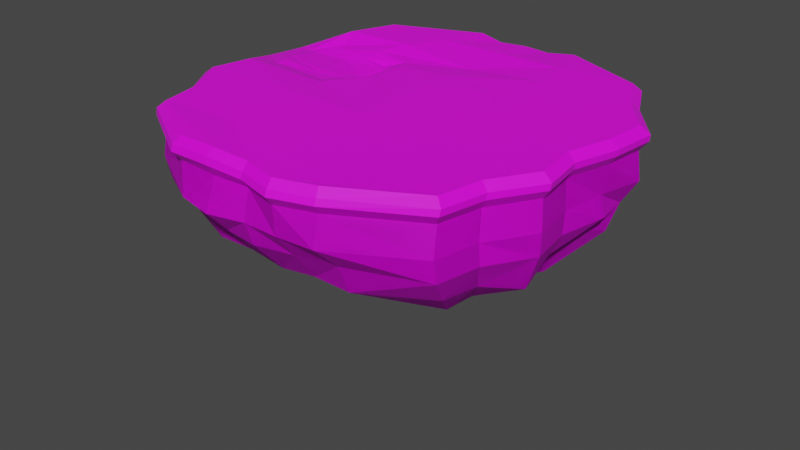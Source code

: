 # Source: FloatingIslands.blend  (saved by Blender 2.90.8; exported with 4.5.12 LTS)
import bpy
from mathutils import Matrix  # noqa: F401  (used for matrix-valued properties, if any)

bpy.ops.wm.read_factory_settings(use_empty=True)
scene = bpy.context.scene
scene.name = 'Scene'

# ---- collections
col_collection = bpy.data.collections.new('Collection'); scene.collection.children.link(col_collection)

# ---- images (referenced by path relative to the original .blend; pixels are not part of the script)
import os
ASSET_DIR = os.environ.get("B2B_ASSET_DIR", "")  # directory of the original .blend (textures are referenced by path, not embedded)
HERE = os.path.dirname(os.path.abspath(__file__))  # packed textures are extracted next to this script under _unpacked/

def load_image(name, relpath, width, height, colorspace="sRGB"):
    """Load a texture the original file referenced (path relative to the .blend, or extracted next to this script)."""
    p = next((c for c in (os.path.join(HERE, relpath), os.path.join(ASSET_DIR, relpath)) if relpath and os.path.exists(c)), "")
    if p:
        img = bpy.data.images.load(p, check_existing=True)
        img.name = name
    else:  # same state as the original file: an image datablock whose file is absent (Cycles renders it pink)
        img = bpy.data.images.new(name, width, height)
        img.source = "FILE"
        img.filepath = "//" + (relpath or name)
    img.colorspace_settings.name = colorspace
    return img
img_imphenziapalette01_256_gradient_png = load_image('ImphenziaPalette01-256-Gradient.png', 'ImphenziaPalette01-256-Gradient.png', 1024, 1024, 'sRGB')

# ---- materials (node trees are filled in below, after node groups)
mat_material_001 = bpy.data.materials.new('Material.001')
mat_material_001.use_transparent_shadow = False

# ---- material node trees
mat_material_001.use_nodes = True; mat_material_001.node_tree.nodes.clear()
_N = mat_material_001.node_tree.nodes; _L = mat_material_001.node_tree.links
n0 = _N.new('ShaderNodeBsdfPrincipled'); n0.name = 'Principled BSDF'; n0.location = (10, 300)
n0.distribution = 'GGX'
n0.subsurface_method = 'BURLEY'
n0.inputs[3].default_value = 1.45
n0.inputs[27].default_value = (0.0, 0.0, 0.0, 1.0)
n0.inputs[28].default_value = 1.0
n1 = _N.new('ShaderNodeOutputMaterial'); n1.name = 'Material Output'; n1.location = (300, 300)
n2 = _N.new('ShaderNodeTexImage'); n2.name = 'Image Texture'; n2.location = (-503, 160)
n2.image = img_imphenziapalette01_256_gradient_png
_L.new(n0.outputs[0], n1.inputs[0])
_L.new(n2.outputs[0], n0.inputs[0])
n1.is_active_output = True

# ---- world
world_world = bpy.data.worlds.new('World'); scene.world = world_world
world_world.use_nodes = True; world_world.node_tree.nodes.clear()
_N = world_world.node_tree.nodes; _L = world_world.node_tree.links
n0 = _N.new('ShaderNodeOutputWorld'); n0.name = 'World Output'; n0.location = (300, 300)
n1 = _N.new('ShaderNodeBackground'); n1.name = 'Background'; n1.location = (10, 300)
n1.inputs[0].default_value = (0.05088, 0.05088, 0.05088, 1.0)
_L.new(n1.outputs[0], n0.inputs[0])
n0.is_active_output = True
world_world.color = (0.05088, 0.05088, 0.05088)
world_world.use_sun_shadow = False
world_world.sun_shadow_jitter_overblur = 0.0

# ---- meshes
me_cube_001 = bpy.data.meshes.new('Cube.001')
me_cube_001.from_pydata([(1.815, -3.719, -0.3607), (1.815, -4.107, 0.7353), (1.245, 3.915, -0.3416), (1.402, 3.862, 0.6813), (3.406, -3.197, -0.3416), (3.586, -2.308, -0.3416), (4.135, -1.419, -0.3416), (4.002, -0.5299, -0.3416), (4.258, 0.3864, -0.2892), (4.114, 1.199, -0.3416), (3.656, 2.137, -0.3416), (3.218, 3.026, -0.3416), (3.218, 3.026, 0.7162), (3.656, 2.137, 0.7162), (4.349, 1.248, 0.7162), (4.255, 0.359, 0.7162), (4.002, -0.5299, 0.7162), (4.135, -1.419, 0.7162), (3.586, -2.308, 0.7162), (3.406, -3.197, 0.7162), (2.738, -2.025, -1.597), (1.797, -2.765, -1.375), (1.536, 2.317, -1.511), (2.625, 1.783, -1.511), (2.847, -1.449, -1.548), (1.352, 3.87, 0.12), (1.78, -4.221, 0.128), (3.23, 3.132, 0.1301), (3.683, 2.212, 0.1301), (4.4, 1.293, 0.1301), (4.166, 0.3742, 0.1301), (4.04, -0.545, 0.1301), (4.179, -1.464, 0.1301), (3.611, -2.383, 0.1301), (3.424, -3.302, 0.1301), (2.981, 2.642, -1.096), (1.469, 3.005, -0.9521), (1.817, -3.45, -0.9682), (3.155, -2.702, -0.9521), (3.307, -1.962, -0.9614), (3.769, -1.206, -1.174), (3.658, -0.4397, -0.9164), (3.883, 0.4375, -0.669), (3.951, 1.06, -0.9086), (3.366, 1.785, -0.9521), (3.176, -0.8837, -1.511), (3.096, -0.3503, -1.511), (3.248, 0.1853, -1.628), (3.305, 0.7205, -1.503), (2.889, 1.25, -1.511), (0.8221, 3.777, 0.6225), (1.024, -3.906, -0.3509), (0.8221, 3.915, -0.3416), (1.024, -4.335, 0.7255), (1.01, -2.52, -1.497), (1.708, 3.026, 0.7162), (1.922, 2.137, 0.7162), (2.26, 1.248, 0.7162), (2.214, 0.359, 0.7162), (2.09, -0.5299, 0.7162), (2.155, -1.419, 0.7162), (1.887, -2.308, 0.7162), (1.799, -3.197, 0.7162), (0.8874, 2.317, -1.511), (1.006, -4.271, 0.1291), (0.7979, 4.003, 0.101), (1.026, -3.453, -0.9502), (0.8548, 3.147, -0.9521), (1.419, 1.783, -1.511), (1.547, 1.25, -1.511), (1.75, 0.7165, -1.531), (1.722, 0.1831, -1.511), (1.648, -0.3503, -1.511), (1.687, -0.8837, -1.511), (1.527, -1.417, -1.377), (1.478, -2.043, -1.462), (-1.275, -3.719, -0.3607), (-1.351, -4.118, 0.7353), (-0.7045, 3.915, -0.3416), (-0.8618, 3.831, 0.6917), (-2.866, -3.197, -0.3416), (-3.046, -2.308, -0.3416), (-3.595, -1.419, -0.3416), (-3.461, -0.5299, -0.3416), (-3.703, 0.3818, -0.2785), (-3.573, 1.199, -0.3414), (-3.116, 2.137, -0.3416), (-2.678, 3.026, -0.3416), (-2.678, 3.026, 0.7162), (-3.115, 2.142, 0.7085), (-3.664, 1.308, 0.5909), (-3.769, 0.4296, 0.6205), (-3.459, -0.5245, 0.7105), (-3.595, -1.419, 0.7162), (-3.046, -2.308, 0.7162), (-2.866, -3.197, 0.7162), (-2.198, -2.025, -1.597), (-1.257, -2.765, -1.375), (-0.9957, 2.317, -1.511), (-2.085, 1.783, -1.511), (-2.306, -1.449, -1.548), (-0.8121, 3.855, 0.1391), (-1.248, -4.253, 0.128), (-2.69, 3.132, 0.1301), (-3.143, 2.212, 0.1301), (-3.626, 1.297, 0.1931), (-3.548, 0.3763, 0.2319), (-3.5, -0.545, 0.1301), (-3.639, -1.464, 0.1301), (-3.071, -2.383, 0.1301), (-2.884, -3.302, 0.1301), (-2.441, 2.642, -1.096), (-0.9288, 3.005, -0.9521), (-1.277, -3.45, -0.9682), (-2.615, -2.702, -0.9521), (-2.767, -1.962, -0.9614), (-3.229, -1.206, -1.174), (-3.118, -0.4397, -0.9164), (-3.343, 0.4375, -0.669), (-3.411, 1.06, -0.9086), (-2.826, 1.785, -0.9521), (-2.636, -0.8837, -1.511), (-2.556, -0.3503, -1.511), (-2.708, 0.1853, -1.628), (-2.765, 0.7205, -1.503), (-2.349, 1.25, -1.511), (-0.282, 3.675, 0.6465), (-0.4836, -3.988, -0.3509), (-0.282, 3.915, -0.3416), (-0.4873, -4.157, 0.7258), (-0.4699, -2.52, -1.497), (-1.168, 3.026, 0.7162), (-1.551, 2.185, 0.7684), (-2.298, 1.242, 0.5498), (-2.153, 0.3612, 0.5771), (-1.597, -0.5366, 0.6825), (-1.615, -1.419, 0.7162), (-1.347, -2.308, 0.7162), (-1.259, -3.197, 0.7162), (-0.3473, 2.317, -1.511), (-0.4662, -4.43, 0.1291), (-0.2577, 3.932, 0.1323), (-0.4831, -3.453, -0.9502), (-0.3147, 3.147, -0.9521), (-0.8787, 1.783, -1.511), (-1.007, 1.25, -1.511), (-1.21, 0.7165, -1.531), (-1.182, 0.1831, -1.511), (-1.108, -0.3503, -1.511), (-1.147, -0.8837, -1.511), (-0.9866, -1.417, -1.377), (-0.938, -2.043, -1.462), (-1.275, -3.719, -0.3607), (-1.351, -4.118, 0.7353), (-0.7045, 3.915, -0.3416), (-0.8618, 3.831, 0.6917), (-2.866, -3.197, -0.3416), (-3.046, -2.308, -0.3416), (-3.595, -1.419, -0.3416), (-3.461, -0.5299, -0.3416), (-3.703, 0.3818, -0.2785), (-3.573, 1.199, -0.3414), (-3.116, 2.137, -0.3416), (-2.678, 3.026, -0.3416), (-2.678, 3.026, 0.7162), (-3.115, 2.142, 0.7085), (-3.664, 1.308, 0.5909), (-3.769, 0.4296, 0.6205), (-3.459, -0.5245, 0.7105), (-3.595, -1.419, 0.7162), (-3.046, -2.308, 0.7162), (-2.866, -3.197, 0.7162), (-2.198, -2.025, -1.597), (-1.257, -2.765, -1.375), (-0.9957, 2.317, -1.511), (-2.085, 1.783, -1.511), (-2.306, -1.449, -1.548), (-0.8121, 3.855, 0.1391), (-1.248, -4.253, 0.128), (-2.69, 3.132, 0.1301), (-3.143, 2.212, 0.1301), (-3.626, 1.297, 0.1931), (-3.548, 0.3763, 0.2319), (-3.5, -0.545, 0.1301), (-3.639, -1.464, 0.1301), (-3.071, -2.383, 0.1301), (-2.884, -3.302, 0.1301), (-2.441, 2.642, -1.096), (-0.9288, 3.005, -0.9521), (-1.277, -3.45, -0.9682), (-2.615, -2.702, -0.9521), (-2.767, -1.962, -0.9614), (-3.229, -1.206, -1.174), (-3.118, -0.4397, -0.9164), (-3.343, 0.4375, -0.669), (-3.411, 1.06, -0.9086), (-2.826, 1.785, -0.9521), (-2.636, -0.8837, -1.511), (-2.556, -0.3503, -1.511), (-2.708, 0.1853, -1.628), (-2.765, 0.7205, -1.503), (-2.349, 1.25, -1.511), (1.052, -4.494, 0.9185), (-0.4836, -3.988, -0.3509), (-0.282, 3.915, -0.3416), (-0.4873, -4.157, 0.7258), (-0.4699, -2.52, -1.497), (-0.5196, -4.311, 0.9537), (-1.424, -4.274, 0.9286), (-2.985, -3.312, 0.9088), (-0.303, 3.82, 0.8364), (0.8431, 3.926, 0.8116), (-0.3473, 2.317, -1.511), (-0.2577, 3.932, 0.1323), (-0.4831, -3.453, -0.9502), (-0.3147, 3.147, -0.9521), (-0.8787, 1.783, -1.511), (-1.007, 1.25, -1.511), (-1.21, 0.7165, -1.531), (-1.182, 0.1831, -1.511), (-1.108, -0.3503, -1.511), (-1.147, -0.8837, -1.511), (-0.9866, -1.417, -1.377), (-0.938, -2.043, -1.462), (1.815, -3.719, -0.3607), (1.815, -4.107, 0.7353), (1.245, 3.915, -0.3416), (1.402, 3.862, 0.6813), (0.2701, 3.915, -0.3416), (0.2701, 3.77, 0.6522), (0.2701, -4.093, -0.3416), (0.2701, -4.118, 0.7162), (3.406, -3.197, -0.3416), (3.586, -2.308, -0.3416), (4.135, -1.419, -0.3416), (4.002, -0.5299, -0.3416), (4.258, 0.3864, -0.2892), (4.114, 1.199, -0.3416), (3.656, 2.137, -0.3416), (3.218, 3.026, -0.3416), (3.218, 3.026, 0.7162), (3.656, 2.137, 0.7162), (4.349, 1.248, 0.7162), (4.255, 0.359, 0.7162), (4.002, -0.5299, 0.7162), (4.135, -1.419, 0.7162), (3.586, -2.308, 0.7162), (3.406, -3.197, 0.7162), (0.2701, 3.026, 0.715), (0.1667, 2.115, 0.6481), (0.2279, 1.233, 0.7155), (0.2447, 0.3867, 0.7283), (0.2448, -0.5004, 0.7077), (0.2701, -1.419, 0.7162), (0.2701, -2.308, 0.7162), (0.2701, -3.197, 0.7162), (2.738, -2.025, -1.597), (0.2701, -1.95, -1.511), (0.2701, 2.317, -1.511), (1.797, -2.765, -1.375), (1.536, 2.317, -1.511), (2.625, 1.783, -1.511), (2.847, -1.449, -1.548), (0.2701, -2.484, -1.511), (1.352, 3.87, 0.12), (1.78, -4.221, 0.128), (0.2701, -4.257, 0.1301), (0.2701, 4.001, 0.1326), (3.23, 3.132, 0.1301), (3.683, 2.212, 0.1301), (4.4, 1.293, 0.1301), (4.166, 0.3742, 0.1301), (4.04, -0.545, 0.1301), (4.179, -1.464, 0.1301), (3.611, -2.383, 0.1301), (3.424, -3.302, 0.1301), (2.981, 2.642, -1.096), (1.469, 3.005, -0.9521), (0.2788, -3.472, -1.042), (1.817, -3.45, -0.9682), (0.2701, 3.281, -0.9521), (3.155, -2.702, -0.9521), (3.307, -1.962, -0.9614), (3.769, -1.206, -1.174), (3.658, -0.4397, -0.9164), (3.883, 0.4375, -0.669), (3.951, 1.06, -0.9086), (3.366, 1.785, -0.9521), (3.176, -0.8837, -1.511), (3.096, -0.3503, -1.511), (3.248, 0.1853, -1.628), (3.305, 0.7205, -1.503), (2.889, 1.25, -1.511), (0.2701, 1.783, -1.738), (0.2701, 1.25, -1.511), (0.2701, 0.7165, -1.511), (0.2701, 0.1831, -1.511), (0.2701, -0.3503, -1.378), (0.2701, -0.8837, -1.511), (0.2701, -1.417, -1.511), (0.2701, -4.269, 0.9088), (1.024, -3.906, -0.3509), (0.8221, 3.915, -0.3416), (0.2701, 3.92, 0.8424), (1.01, -2.52, -1.497), (1.052, -4.494, 0.9185), (0.2701, -4.269, 0.9088), (0.2701, 3.92, 0.8424), (0.8874, 2.317, -1.511), (1.006, -4.271, 0.1291), (0.7979, 4.003, 0.101), (1.026, -3.453, -0.9502), (0.8548, 3.147, -0.9521), (1.419, 1.783, -1.511), (1.547, 1.25, -1.511), (1.75, 0.7165, -1.531), (1.722, 0.1831, -1.511), (1.648, -0.3503, -1.511), (1.687, -0.8837, -1.511), (1.527, -1.417, -1.377), (1.478, -2.043, -1.462), (0.8451, 3.891, 0.9389), (0.8431, 3.926, 0.8116), (-0.303, 3.82, 0.8364), (-2.985, -3.312, 0.9088), (-0.5196, -4.311, 0.9537), (-0.9049, 3.983, 0.8834), (-2.79, 3.146, 0.9088), (-3.245, 2.225, 0.9073), (-3.873, 1.381, 0.6479), (-3.95, 0.4792, 0.6608), (-3.602, -0.5408, 0.9051), (-3.742, -1.467, 0.9088), (-3.172, -2.39, 0.9088), (-0.3049, 3.786, 0.9635), (0.2701, 3.885, 0.9695), (-1.425, -4.233, 1.055), (0.2701, -4.23, 1.035), (-0.522, -4.271, 1.094), (-0.9088, 3.947, 1.01), (-3.951, 1.381, 0.7163), (-4.019, 0.4888, 0.7262), (-3.616, -0.5344, 1.03), (1.445, 4.015, 0.8726), (3.525, -3.312, 0.9088), (1.874, -4.258, 0.9286), (3.33, 3.146, 0.9088), (3.785, 2.224, 0.9088), (4.504, 1.301, 0.9088), (4.407, 0.3784, 0.9088), (4.143, -0.5443, 0.9088), (4.282, -1.467, 0.9088), (3.712, -2.39, 0.9088), (-3.756, -1.453, 1.035), (-2.996, -3.282, 1.035), (-3.184, -2.367, 1.035), (-2.8, 3.119, 1.035), (-3.257, 2.206, 1.031), (-0.9049, 3.983, 0.8834), (-2.79, 3.146, 0.9088), (-3.245, 2.225, 0.9073), (-4.015, 1.385, 0.6458), (-3.95, 0.4792, 0.6608), (-3.602, -0.5408, 0.9051), (-3.742, -1.467, 0.9088), (-3.172, -2.39, 0.9088), (1.445, 4.015, 0.8726), (3.525, -3.312, 0.9088), (1.874, -4.258, 0.9286), (3.33, 3.146, 0.9088), (3.785, 2.224, 0.9088), (4.504, 1.301, 0.9088), (4.407, 0.3784, 0.9088), (4.143, -0.5443, 0.9088), (4.282, -1.467, 0.9088), (3.712, -2.39, 0.9088), (1.055, -4.453, 1.045), (1.449, 3.979, 0.9994), (3.536, -3.282, 1.035), (1.879, -4.219, 1.055), (3.34, 3.119, 1.035), (3.797, 2.204, 1.035), (4.518, 1.29, 1.035), (4.421, 0.3757, 1.035), (4.157, -0.5387, 1.035), (4.296, -1.453, 1.035), (3.724, -2.367, 1.035), (-1.944, 1.666, 1.067), (0.2615, 2.889, 1.17), (-1.11, 2.893, 1.175), (-1.334, -4.088, 1.195), (-0.4821, -4.13, 1.223), (-1.192, -3.056, 1.176), (-2.849, -3.175, 1.177), (-1.276, -2.206, 1.176), (-3.028, -2.291, 1.177), (-1.532, -1.357, 1.176), (-3.574, -1.407, 1.177), (-1.913, -0.0991, 0.955), (-3.322, 0.5167, 0.9662), (-3.554, 0.5022, 0.9337), (-3.483, 1.198, 0.8656), (-1.122, 1.032, 1.055), (-1.122, 0.7483, 1.045), (0.2701, 3.754, 1.113), (0.2701, -3.056, 1.176), (0.2701, -4.092, 1.177), (1.02, -4.307, 1.186), (0.2701, -1.357, 1.176), (0.2701, -2.206, 1.176), (0.8192, 3.761, 1.083), (-0.279, 3.659, 1.107), (-0.8557, 3.815, 1.152), (-2.662, 3.014, 1.177), (1.644, 2.891, 1.176), (1.396, 3.845, 1.142), (3.389, -3.175, 1.177), (1.807, -4.081, 1.195), (3.202, 3.014, 1.177), (3.638, 2.13, 1.177), (4.327, 1.245, 1.177), (4.234, 0.3614, 1.177), (3.981, -0.5227, 1.177), (4.115, -1.407, 1.177), (3.568, -2.291, 1.177), (1.849, 2.042, 1.176), (2.171, 1.192, 1.176), (2.128, 0.3425, 1.176), (2.009, -0.507, 1.176), (2.072, -1.357, 1.176), (1.816, -2.206, 1.176), (1.732, -3.056, 1.176), (0.06022, 1.998, 1.042), (-1.585, 2.123, 1.174), (-1.518, -0.5238, 1.104), (-3.44, -0.5125, 1.157), (0.2086, 1.176, 1.148), (0.2255, 0.3811, 1.162), (0.2395, -0.4718, 1.164), (-3.104, 2.137, 1.148), (-3.836, 1.356, 0.8382), (-3.922, 0.49, 0.8683), (-1.117, 1.5, 1.041), (-2.081, 1.402, 0.968), (-3.226, -0.05325, 0.9985), (-1.046, 0.2808, 1.119), (-2.957, 1.714, 0.9715), (-2.276, 0.3353, 0.9471), (-1.324, 1.054, 0.9037), (-1.38, 0.7586, 0.8597), (-1.501, 1.309, 0.9152), (-1.533, 0.5033, 0.8771), (-2.928, 1.471, 0.9367), (-3.286, 1.104, 0.9117), (-2.136, 0.1613, 0.9327), (-3.139, 0.183, 1.013), (-2.928, 1.471, 0.9367), (-2.447, 1.197, 0.8781), (-4.078, 0.4933, 0.6536), (-4.004, 0.4852, 0.5887), (-3.936, 1.385, 0.5786), (-4.05, 1.383, 0.6338), (-3.947, 1.389, 0.6167), (-3.973, 0.4852, 0.6001), (-4.067, 0.4902, 0.6158), (-4.095, 1.387, 0.4201), (-3.991, 1.394, 0.426), (-3.992, 0.4921, 0.4038), (-4.092, 0.4939, 0.3992), (-3.879, 1.493, -4.216), (-3.785, 1.512, -4.21), (-3.785, 0.6088, -4.232), (-3.876, 0.5998, -4.237), (-1.447, 1.165, 0.9044), (-1.521, 0.6301, 0.8563), (-1.447, 1.165, 0.9044), (-1.521, 0.6301, 0.8563), (-0.9175, 1.14, 1.102), (-0.9571, 0.5635, 1.086), (-1.441, 1.172, 0.9352)], [], [(65, 50, 3, 25), (34, 19, 1, 26), (9, 8, 42, 43), (64, 53, 231, 266), (62, 255, 231, 53), (50, 229, 248, 55), (55, 248, 249, 56), (56, 249, 250, 57), (57, 250, 251, 58), (58, 251, 252, 59), (59, 252, 253, 60), (60, 253, 254, 61), (61, 254, 255, 62), (2, 11, 35, 36), (8, 7, 41, 42), (7, 6, 40, 41), (6, 5, 39, 40), (52, 2, 36, 67), (5, 4, 38, 39), (51, 230, 278, 66), (4, 0, 37, 38), (25, 3, 12, 27), (27, 12, 13, 28), (28, 13, 14, 29), (29, 14, 15, 30), (30, 15, 16, 31), (31, 16, 17, 32), (32, 17, 18, 33), (33, 18, 19, 34), (5, 33, 34, 4), (6, 32, 33, 5), (7, 31, 32, 6), (8, 30, 31, 7), (9, 29, 30, 8), (10, 28, 29, 9), (11, 27, 28, 10), (2, 25, 27, 11), (51, 64, 266, 230), (4, 34, 26, 0), (52, 65, 25, 2), (66, 278, 263, 54), (42, 41, 46, 47), (36, 35, 23, 22), (41, 40, 45, 46), (40, 39, 24, 45), (39, 38, 20, 24), (38, 37, 21, 20), (35, 44, 49, 23), (44, 43, 48, 49), (10, 9, 43, 44), (11, 10, 44, 35), (75, 20, 21, 54), (63, 22, 23, 68), (68, 23, 49, 69), (69, 49, 48, 70), (70, 48, 47, 71), (71, 47, 46, 72), (72, 46, 45, 73), (73, 45, 24, 74), (74, 24, 20, 75), (43, 42, 47, 48), (67, 36, 22, 63), (280, 67, 63, 258), (299, 74, 75, 257), (298, 73, 74, 299), (297, 72, 73, 298), (296, 71, 72, 297), (295, 70, 71, 296), (294, 69, 70, 295), (293, 68, 69, 294), (258, 63, 68, 293), (257, 75, 54, 263), (37, 66, 54, 21), (228, 267, 65, 52), (0, 26, 64, 51), (0, 51, 66, 37), (228, 52, 67, 280), (18, 61, 62, 19), (17, 60, 61, 18), (16, 59, 60, 17), (15, 58, 59, 16), (14, 57, 58, 15), (13, 56, 57, 14), (12, 55, 56, 13), (3, 50, 55, 12), (19, 62, 53, 1), (26, 1, 53, 64), (267, 229, 50, 65), (141, 101, 79, 126), (110, 102, 77, 95), (85, 119, 118, 84), (140, 266, 231, 129), (138, 129, 231, 255), (126, 131, 248, 229), (131, 132, 249, 248), (132, 133, 250, 249), (133, 134, 251, 250), (134, 135, 252, 251), (135, 136, 253, 252), (136, 137, 254, 253), (137, 138, 255, 254), (78, 112, 111, 87), (84, 118, 117, 83), (83, 117, 116, 82), (82, 116, 115, 81), (128, 143, 112, 78), (81, 115, 114, 80), (127, 142, 278, 230), (80, 114, 113, 76), (101, 103, 88, 79), (103, 104, 89, 88), (104, 105, 90, 89), (105, 106, 91, 90), (106, 107, 92, 91), (107, 108, 93, 92), (108, 109, 94, 93), (109, 110, 95, 94), (81, 80, 110, 109), (82, 81, 109, 108), (83, 82, 108, 107), (84, 83, 107, 106), (85, 84, 106, 105), (86, 85, 105, 104), (87, 86, 104, 103), (78, 87, 103, 101), (127, 230, 266, 140), (80, 76, 102, 110), (128, 78, 101, 141), (142, 130, 263, 278), (118, 123, 122, 117), (112, 98, 99, 111), (117, 122, 121, 116), (116, 121, 100, 115), (115, 100, 96, 114), (114, 96, 97, 113), (111, 99, 125, 120), (120, 125, 124, 119), (86, 120, 119, 85), (87, 111, 120, 86), (151, 130, 97, 96), (139, 144, 99, 98), (144, 145, 125, 99), (145, 146, 124, 125), (146, 147, 123, 124), (147, 148, 122, 123), (148, 149, 121, 122), (149, 150, 100, 121), (150, 151, 96, 100), (119, 124, 123, 118), (143, 139, 98, 112), (280, 258, 139, 143), (299, 257, 151, 150), (298, 299, 150, 149), (297, 298, 149, 148), (296, 297, 148, 147), (295, 296, 147, 146), (294, 295, 146, 145), (293, 294, 145, 144), (258, 293, 144, 139), (257, 263, 130, 151), (113, 97, 130, 142), (228, 128, 141, 267), (76, 127, 140, 102), (76, 113, 142, 127), (228, 280, 143, 128), (94, 95, 138, 137), (93, 94, 137, 136), (92, 93, 136, 135), (91, 92, 135, 134), (90, 91, 134, 133), (89, 90, 133, 132), (88, 89, 132, 131), (79, 88, 131, 126), (95, 77, 129, 138), (102, 140, 129, 77), (267, 141, 126, 229), (213, 177, 155, 126), (186, 178, 153, 171), (161, 195, 194, 160), (140, 266, 231, 205), (154, 188, 187, 163), (160, 194, 193, 159), (159, 193, 192, 158), (158, 192, 191, 157), (204, 215, 188, 154), (157, 191, 190, 156), (203, 214, 278, 230), (156, 190, 189, 152), (177, 179, 164, 155), (179, 180, 165, 164), (180, 181, 166, 165), (181, 182, 167, 166), (182, 183, 168, 167), (183, 184, 169, 168), (184, 185, 170, 169), (185, 186, 171, 170), (157, 156, 186, 185), (158, 157, 185, 184), (159, 158, 184, 183), (160, 159, 183, 182), (161, 160, 182, 181), (162, 161, 181, 180), (163, 162, 180, 179), (154, 163, 179, 177), (203, 230, 266, 140), (156, 152, 178, 186), (204, 154, 177, 213), (214, 206, 263, 278), (194, 199, 198, 193), (188, 174, 175, 187), (193, 198, 197, 192), (192, 197, 176, 191), (191, 176, 172, 190), (190, 172, 173, 189), (187, 175, 201, 196), (196, 201, 200, 195), (162, 196, 195, 161), (163, 187, 196, 162), (223, 206, 173, 172), (212, 216, 175, 174), (216, 217, 201, 175), (217, 218, 200, 201), (218, 219, 199, 200), (219, 220, 198, 199), (220, 221, 197, 198), (221, 222, 176, 197), (222, 223, 172, 176), (195, 200, 199, 194), (215, 212, 174, 188), (280, 258, 212, 215), (299, 257, 223, 222), (298, 299, 222, 221), (297, 298, 221, 220), (296, 297, 220, 219), (295, 296, 219, 218), (294, 295, 218, 217), (293, 294, 217, 216), (258, 293, 216, 212), (257, 263, 206, 223), (189, 173, 206, 214), (228, 204, 213, 267), (152, 203, 140, 178), (152, 189, 214, 203), (228, 280, 215, 204), (155, 164, 327, 326), (247, 246, 352, 344), (170, 171, 324, 333), (246, 245, 351, 352), (169, 170, 333, 332), (53, 225, 345, 202), (245, 244, 350, 351), (168, 169, 332, 331), (178, 140, 205, 153), (267, 213, 126, 229), (310, 50, 227, 264), (275, 247, 225, 265), (237, 236, 285, 286), (309, 53, 231, 266), (229, 126, 323, 303), (205, 231, 300, 325), (50, 229, 303, 322), (126, 155, 326, 323), (244, 243, 349, 350), (167, 168, 331, 330), (227, 50, 322, 343), (243, 242, 348, 349), (166, 167, 330, 329), (226, 239, 276, 277), (236, 235, 284, 285), (235, 234, 283, 284), (234, 233, 282, 283), (302, 226, 277, 312), (233, 232, 281, 282), (301, 230, 278, 311), (232, 224, 279, 281), (264, 227, 240, 268), (268, 240, 241, 269), (269, 241, 242, 270), (270, 242, 243, 271), (271, 243, 244, 272), (272, 244, 245, 273), (273, 245, 246, 274), (274, 246, 247, 275), (233, 274, 275, 232), (234, 273, 274, 233), (235, 272, 273, 234), (236, 271, 272, 235), (237, 270, 271, 236), (238, 269, 270, 237), (239, 268, 269, 238), (226, 264, 268, 239), (301, 309, 266, 230), (232, 275, 265, 224), (302, 310, 264, 226), (311, 278, 263, 304), (285, 284, 289, 290), (277, 276, 261, 260), (284, 283, 288, 289), (283, 282, 262, 288), (282, 281, 256, 262), (281, 279, 259, 256), (276, 287, 292, 261), (287, 286, 291, 292), (238, 237, 286, 287), (239, 238, 287, 276), (320, 256, 259, 304), (308, 260, 261, 313), (313, 261, 292, 314), (314, 292, 291, 315), (315, 291, 290, 316), (316, 290, 289, 317), (317, 289, 288, 318), (318, 288, 262, 319), (319, 262, 256, 320), (286, 285, 290, 291), (312, 277, 260, 308), (280, 312, 308, 258), (299, 319, 320, 257), (298, 318, 319, 299), (297, 317, 318, 298), (296, 316, 317, 297), (295, 315, 316, 296), (294, 314, 315, 295), (293, 313, 314, 294), (258, 308, 313, 293), (257, 320, 304, 263), (279, 311, 304, 259), (228, 267, 310, 302), (224, 265, 309, 301), (224, 301, 311, 279), (228, 302, 312, 280), (242, 241, 347, 348), (165, 166, 329, 328), (241, 240, 346, 347), (164, 165, 328, 327), (225, 247, 344, 345), (171, 153, 208, 324), (153, 205, 325, 208), (231, 53, 202, 300), (240, 227, 343, 346), (265, 225, 53, 309), (267, 229, 50, 310), (325, 300, 306, 207), (346, 343, 366, 369), (332, 333, 365, 364), (344, 352, 375, 367), (324, 208, 209), (345, 344, 367, 368), (331, 332, 364, 363), (352, 351, 374, 375), (303, 323, 210, 307), (343, 322, 211, 366), (330, 331, 363, 362), (351, 350, 373, 374), (300, 202, 305, 306), (322, 303, 307, 211), (329, 330, 362), (350, 349, 372, 373), (202, 345, 368, 305), (328, 329, 360), (349, 348, 371, 372), (323, 326, 358, 210), (208, 325, 207), (327, 328, 360, 359), (348, 347, 370, 371), (326, 327, 359, 358), (347, 346, 369, 370), (333, 324, 209, 365), (360, 329, 340, 357), (366, 211, 321, 377), (307, 210, 334, 335), (374, 373, 384, 385), (340, 329, 460, 361), (209, 208, 336, 354), (373, 372, 383, 384), (362, 363, 342, 341), (305, 368, 379, 376), (207, 306, 337, 338), (372, 371, 382, 383), (363, 364, 353, 342), (210, 358, 339, 334), (306, 305, 376, 337), (358, 359, 356, 339), (208, 207, 338, 336), (371, 370, 381, 382), (364, 365, 355, 353), (359, 360, 357, 356), (370, 369, 380, 381), (365, 209, 354, 355), (369, 366, 377, 380), (367, 375, 386, 378), (368, 367, 378, 379), (211, 307, 335, 321), (375, 374, 385, 386), (357, 340, 440, 439), (381, 380, 418, 419), (356, 357, 439, 413), (380, 377, 415, 418), (339, 356, 413, 412), (378, 386, 424, 416), (355, 354, 393, 395), (379, 378, 416, 417), (338, 337, 406, 391), (386, 385, 423, 424), (353, 355, 395, 397), (377, 321, 410, 415), (354, 336, 390, 393), (385, 384, 422, 423), (336, 338, 391, 390), (342, 353, 397, 435), (335, 334, 411, 404), (384, 383, 421, 422), (341, 342, 435, 441), (337, 376, 407, 406), (376, 379, 417, 407), (321, 335, 404, 410), (383, 382, 420, 421), (340, 341, 441, 440), (334, 339, 412, 411), (382, 381, 419, 420), (392, 391, 406, 405), (411, 389, 388, 404), (389, 433, 432, 388), (443, 456, 452), (434, 396, 408, 438), (396, 394, 409, 408), (394, 392, 405, 409), (395, 393, 392, 394), (397, 395, 394, 396), (435, 397, 396, 434), (413, 439, 433, 389), (412, 413, 389, 411), (393, 390, 391, 392), (431, 405, 406, 407), (410, 404, 388, 414), (414, 388, 432, 425), (425, 432, 436, 426), (426, 436, 437, 427), (427, 437, 438, 428), (428, 438, 408, 429), (429, 408, 409, 430), (430, 409, 405, 431), (424, 430, 431, 416), (423, 429, 430, 424), (422, 428, 429, 423), (421, 427, 428, 422), (420, 426, 427, 421), (419, 425, 426, 420), (418, 414, 425, 419), (415, 410, 414, 418), (416, 431, 407, 417), (387, 442, 432, 433), (398, 444, 435, 434), (477, 478, 437, 436), (442, 477, 436, 432), (478, 445, 438, 437), (401, 446, 439, 440), (400, 401, 440, 441), (444, 400, 441, 435), (446, 387, 433, 439), (445, 398, 434, 438), (443, 450, 442, 387), (454, 455, 444, 398), (448, 449, 403, 402), (450, 479, 477, 442), (474, 451, 445, 478), (453, 456, 446, 401), (399, 453, 401, 400), (455, 399, 400, 444), (456, 443, 387, 446), (451, 454, 398, 445), (452, 453, 456), (443, 457, 479, 450), (457, 447, 474, 479), (447, 454, 451, 474), (399, 455, 454, 447), (453, 399, 447, 457), (456, 453, 457, 443), (460, 459, 463, 462), (341, 340, 361, 458), (362, 341, 458, 459), (329, 362, 459, 460), (463, 464, 468, 467), (361, 460, 462, 461), (458, 361, 461, 464), (459, 458, 464, 463), (465, 466, 470, 469), (461, 462, 466, 465), (464, 461, 465, 468), (462, 463, 467, 466), (470, 471, 472, 469), (468, 465, 469, 472), (466, 467, 471, 470), (467, 468, 472, 471), (479, 474, 473), (473, 474, 476, 475), (402, 403, 478, 477), (403, 449, 474, 478), (449, 448, 479, 474), (448, 402, 477, 479)])
_uv = me_cube_001.uv_layers.new(name='UVMap')
_uv.uv.foreach_set('vector', [0.8561, 0.556, 0.8559, 0.5861, 0.8419, 0.586, 0.8422, 0.5558, 0.7939, 0.5554, 0.7936, 0.5856, 0.7876, 0.5855, 0.7878, 0.5554, 0.8243, 0.5315, 0.8182, 0.5314, 0.8182, 0.5314, 0.8243, 0.5315, 0.7739, 0.5553, 0.7737, 0.5854, 0.7604, 0.5853, 0.7607, 0.5552, 0.7935, 0.5995, 0.7934, 0.6127, 0.7874, 0.6127, 0.7875, 0.5994, 0.8418, 0.5999, 0.8417, 0.6131, 0.8357, 0.6131, 0.8358, 0.5998, 0.8358, 0.5998, 0.8357, 0.6131, 0.8296, 0.613, 0.8297, 0.5998, 0.8297, 0.5998, 0.8296, 0.613, 0.8236, 0.613, 0.8237, 0.5997, 0.8237, 0.5997, 0.8236, 0.613, 0.8175, 0.6129, 0.8177, 0.5997, 0.8177, 0.5997, 0.8175, 0.6129, 0.8115, 0.6129, 0.8116, 0.5996, 0.8116, 0.5996, 0.8115, 0.6129, 0.8055, 0.6128, 0.8056, 0.5996, 0.8056, 0.5996, 0.8055, 0.6128, 0.7994, 0.6128, 0.7995, 0.5995, 0.7995, 0.5995, 0.7994, 0.6128, 0.7934, 0.6127, 0.7935, 0.5995, 0.8424, 0.5316, 0.8363, 0.5316, 0.8363, 0.5316, 0.8424, 0.5316, 0.8182, 0.5314, 0.8122, 0.5314, 0.8122, 0.5314, 0.8182, 0.5314, 0.8122, 0.5314, 0.8061, 0.5313, 0.8061, 0.5313, 0.8122, 0.5314, 0.8061, 0.5313, 0.8001, 0.5313, 0.8001, 0.5313, 0.8061, 0.5313, 0.8563, 0.5317, 0.8424, 0.5316, 0.8424, 0.5316, 0.8563, 0.5317, 0.8001, 0.5313, 0.7941, 0.5312, 0.7941, 0.5312, 0.8001, 0.5313, 0.7741, 0.531, 0.7609, 0.5309, 0.7611, 0.5309, 0.7741, 0.531, 0.7941, 0.5312, 0.788, 0.5312, 0.788, 0.5312, 0.7941, 0.5312, 0.8422, 0.5558, 0.8419, 0.586, 0.8359, 0.5859, 0.8361, 0.5558, 0.8361, 0.5558, 0.8359, 0.5859, 0.8299, 0.5859, 0.8301, 0.5557, 0.8301, 0.5557, 0.8299, 0.5859, 0.8238, 0.5858, 0.8241, 0.5557, 0.8241, 0.5557, 0.8238, 0.5858, 0.8178, 0.5858, 0.818, 0.5556, 0.818, 0.5556, 0.8178, 0.5858, 0.8117, 0.5857, 0.812, 0.5556, 0.812, 0.5556, 0.8117, 0.5857, 0.8057, 0.5857, 0.8059, 0.5555, 0.8059, 0.5555, 0.8057, 0.5857, 0.7997, 0.5856, 0.7999, 0.5555, 0.7999, 0.5555, 0.7997, 0.5856, 0.7936, 0.5856, 0.7939, 0.5554, 0.8001, 0.5313, 0.7999, 0.5555, 0.7939, 0.5554, 0.7941, 0.5312, 0.8061, 0.5313, 0.8059, 0.5555, 0.7999, 0.5555, 0.8001, 0.5313, 0.8122, 0.5314, 0.812, 0.5556, 0.8059, 0.5555, 0.8061, 0.5313, 0.8182, 0.5314, 0.818, 0.5556, 0.812, 0.5556, 0.8122, 0.5314, 0.8243, 0.5315, 0.8241, 0.5557, 0.818, 0.5556, 0.8182, 0.5314, 0.8303, 0.5315, 0.8301, 0.5557, 0.8241, 0.5557, 0.8243, 0.5315, 0.8363, 0.5316, 0.8361, 0.5558, 0.8301, 0.5557, 0.8303, 0.5315, 0.8424, 0.5316, 0.8422, 0.5558, 0.8361, 0.5558, 0.8363, 0.5316, 0.7741, 0.531, 0.7739, 0.5553, 0.7607, 0.5552, 0.7609, 0.5309, 0.7941, 0.5312, 0.7939, 0.5554, 0.7878, 0.5554, 0.788, 0.5312, 0.8563, 0.5317, 0.8561, 0.556, 0.8422, 0.5558, 0.8424, 0.5316, 0.7741, 0.531, 0.7611, 0.5309, 0.7609, 0.5309, 0.7741, 0.531, 0.8182, 0.5314, 0.8122, 0.5314, 0.8122, 0.5314, 0.8182, 0.5314, 0.8424, 0.5316, 0.8363, 0.5316, 0.8363, 0.5316, 0.8424, 0.5316, 0.8122, 0.5314, 0.8061, 0.5313, 0.8061, 0.5313, 0.8122, 0.5314, 0.8061, 0.5313, 0.8001, 0.5313, 0.8001, 0.5313, 0.8061, 0.5313, 0.8001, 0.5313, 0.7941, 0.5312, 0.7941, 0.5312, 0.8001, 0.5313, 0.7941, 0.5312, 0.788, 0.5312, 0.788, 0.5312, 0.7941, 0.5312, 0.8363, 0.5316, 0.8303, 0.5315, 0.8303, 0.5315, 0.8363, 0.5316, 0.8303, 0.5315, 0.8243, 0.5315, 0.8243, 0.5315, 0.8303, 0.5315, 0.8303, 0.5315, 0.8243, 0.5315, 0.8243, 0.5315, 0.8303, 0.5315, 0.8363, 0.5316, 0.8303, 0.5315, 0.8303, 0.5315, 0.8363, 0.5316, 0.7942, 0.5173, 0.7941, 0.5312, 0.788, 0.5312, 0.7881, 0.5172, 0.8425, 0.5177, 0.8424, 0.5316, 0.8363, 0.5316, 0.8365, 0.5176, 0.8365, 0.5176, 0.8363, 0.5316, 0.8303, 0.5315, 0.8304, 0.5176, 0.8304, 0.5176, 0.8303, 0.5315, 0.8243, 0.5315, 0.8244, 0.5175, 0.8244, 0.5175, 0.8243, 0.5315, 0.8182, 0.5314, 0.8183, 0.5175, 0.8183, 0.5175, 0.8182, 0.5314, 0.8122, 0.5314, 0.8123, 0.5174, 0.8123, 0.5174, 0.8122, 0.5314, 0.8061, 0.5313, 0.8063, 0.5174, 0.8063, 0.5174, 0.8061, 0.5313, 0.8001, 0.5313, 0.8002, 0.5173, 0.8002, 0.5173, 0.8001, 0.5313, 0.7941, 0.5312, 0.7942, 0.5173, 0.8243, 0.5315, 0.8182, 0.5314, 0.8182, 0.5314, 0.8243, 0.5315, 0.8563, 0.5317, 0.8424, 0.5316, 0.8424, 0.5316, 0.8563, 0.5317, 0.8696, 0.5318, 0.8563, 0.5317, 0.8563, 0.5317, 0.8696, 0.5318, 0.8003, 0.5041, 0.8002, 0.5173, 0.7942, 0.5173, 0.7943, 0.504, 0.8064, 0.5041, 0.8063, 0.5174, 0.8002, 0.5173, 0.8003, 0.5041, 0.8124, 0.5042, 0.8123, 0.5174, 0.8063, 0.5174, 0.8064, 0.5041, 0.8185, 0.5042, 0.8183, 0.5175, 0.8123, 0.5174, 0.8124, 0.5042, 0.8245, 0.5043, 0.8244, 0.5175, 0.8183, 0.5175, 0.8185, 0.5042, 0.8305, 0.5043, 0.8304, 0.5176, 0.8244, 0.5175, 0.8245, 0.5043, 0.8366, 0.5044, 0.8365, 0.5176, 0.8304, 0.5176, 0.8305, 0.5043, 0.8426, 0.5044, 0.8425, 0.5177, 0.8365, 0.5176, 0.8366, 0.5044, 0.7943, 0.504, 0.7942, 0.5173, 0.7881, 0.5172, 0.7883, 0.504, 0.788, 0.5312, 0.7741, 0.531, 0.7741, 0.531, 0.788, 0.5312, 0.8696, 0.5318, 0.8694, 0.5561, 0.8561, 0.556, 0.8563, 0.5317, 0.788, 0.5312, 0.7878, 0.5554, 0.7739, 0.5553, 0.7741, 0.531, 0.788, 0.5312, 0.7741, 0.531, 0.7741, 0.531, 0.788, 0.5312, 0.8696, 0.5318, 0.8563, 0.5317, 0.8563, 0.5317, 0.8696, 0.5318, 0.7997, 0.5856, 0.7995, 0.5995, 0.7935, 0.5995, 0.7936, 0.5856, 0.8057, 0.5857, 0.8056, 0.5996, 0.7995, 0.5995, 0.7997, 0.5856, 0.8117, 0.5857, 0.8116, 0.5996, 0.8056, 0.5996, 0.8057, 0.5857, 0.8178, 0.5858, 0.8177, 0.5997, 0.8116, 0.5996, 0.8117, 0.5857, 0.8238, 0.5858, 0.8237, 0.5997, 0.8177, 0.5997, 0.8178, 0.5858, 0.8299, 0.5859, 0.8297, 0.5998, 0.8237, 0.5997, 0.8238, 0.5858, 0.8359, 0.5859, 0.8358, 0.5998, 0.8297, 0.5998, 0.8299, 0.5859, 0.8419, 0.586, 0.8418, 0.5999, 0.8358, 0.5998, 0.8359, 0.5859, 0.7936, 0.5856, 0.7935, 0.5995, 0.7875, 0.5994, 0.7876, 0.5855, 0.7878, 0.5554, 0.7876, 0.5855, 0.7737, 0.5854, 0.7739, 0.5553, 0.8694, 0.5561, 0.8691, 0.5862, 0.8559, 0.5861, 0.8561, 0.556, 0.8561, 0.556, 0.8422, 0.5558, 0.8419, 0.586, 0.8559, 0.5861, 0.7939, 0.5554, 0.7878, 0.5554, 0.7876, 0.5855, 0.7936, 0.5856, 0.8243, 0.5315, 0.8243, 0.5315, 0.8182, 0.5314, 0.8182, 0.5314, 0.7739, 0.5553, 0.7607, 0.5552, 0.7604, 0.5853, 0.7737, 0.5854, 0.7935, 0.5995, 0.7875, 0.5994, 0.7874, 0.6127, 0.7934, 0.6127, 0.8418, 0.5999, 0.8358, 0.5998, 0.8357, 0.6131, 0.8417, 0.6131, 0.8358, 0.5998, 0.8297, 0.5998, 0.8296, 0.613, 0.8357, 0.6131, 0.8297, 0.5998, 0.8237, 0.5997, 0.8236, 0.613, 0.8296, 0.613, 0.8237, 0.5997, 0.8177, 0.5997, 0.8175, 0.6129, 0.8236, 0.613, 0.8177, 0.5997, 0.8116, 0.5996, 0.8115, 0.6129, 0.8175, 0.6129, 0.8116, 0.5996, 0.8056, 0.5996, 0.8055, 0.6128, 0.8115, 0.6129, 0.8056, 0.5996, 0.7995, 0.5995, 0.7994, 0.6128, 0.8055, 0.6128, 0.7995, 0.5995, 0.7935, 0.5995, 0.7934, 0.6127, 0.7994, 0.6128, 0.8424, 0.5316, 0.8424, 0.5316, 0.8363, 0.5316, 0.8363, 0.5316, 0.8182, 0.5314, 0.8182, 0.5314, 0.8122, 0.5314, 0.8122, 0.5314, 0.8122, 0.5314, 0.8122, 0.5314, 0.8061, 0.5313, 0.8061, 0.5313, 0.8061, 0.5313, 0.8061, 0.5313, 0.8001, 0.5313, 0.8001, 0.5313, 0.8563, 0.5317, 0.8563, 0.5317, 0.8424, 0.5316, 0.8424, 0.5316, 0.8001, 0.5313, 0.8001, 0.5313, 0.7941, 0.5312, 0.7941, 0.5312, 0.7741, 0.531, 0.7741, 0.531, 0.7611, 0.5309, 0.7609, 0.5309, 0.7941, 0.5312, 0.7941, 0.5312, 0.788, 0.5312, 0.788, 0.5312, 0.8422, 0.5558, 0.8361, 0.5558, 0.8359, 0.5859, 0.8419, 0.586, 0.8361, 0.5558, 0.8301, 0.5557, 0.8299, 0.5859, 0.8359, 0.5859, 0.8301, 0.5557, 0.8241, 0.5557, 0.8238, 0.5858, 0.8299, 0.5859, 0.8241, 0.5557, 0.818, 0.5556, 0.8178, 0.5858, 0.8238, 0.5858, 0.818, 0.5556, 0.812, 0.5556, 0.8117, 0.5857, 0.8178, 0.5858, 0.812, 0.5556, 0.8059, 0.5555, 0.8057, 0.5857, 0.8117, 0.5857, 0.8059, 0.5555, 0.7999, 0.5555, 0.7997, 0.5856, 0.8057, 0.5857, 0.7999, 0.5555, 0.7939, 0.5554, 0.7936, 0.5856, 0.7997, 0.5856, 0.8001, 0.5313, 0.7941, 0.5312, 0.7939, 0.5554, 0.7999, 0.5555, 0.8061, 0.5313, 0.8001, 0.5313, 0.7999, 0.5555, 0.8059, 0.5555, 0.8122, 0.5314, 0.8061, 0.5313, 0.8059, 0.5555, 0.812, 0.5556, 0.8182, 0.5314, 0.8122, 0.5314, 0.812, 0.5556, 0.818, 0.5556, 0.8243, 0.5315, 0.8182, 0.5314, 0.818, 0.5556, 0.8241, 0.5557, 0.8303, 0.5315, 0.8243, 0.5315, 0.8241, 0.5557, 0.8301, 0.5557, 0.8363, 0.5316, 0.8303, 0.5315, 0.8301, 0.5557, 0.8361, 0.5558, 0.8424, 0.5316, 0.8363, 0.5316, 0.8361, 0.5558, 0.8422, 0.5558, 0.7741, 0.531, 0.7609, 0.5309, 0.7607, 0.5552, 0.7739, 0.5553, 0.7941, 0.5312, 0.788, 0.5312, 0.7878, 0.5554, 0.7939, 0.5554, 0.8563, 0.5317, 0.8424, 0.5316, 0.8422, 0.5558, 0.8561, 0.556, 0.7741, 0.531, 0.7741, 0.531, 0.7609, 0.5309, 0.7611, 0.5309, 0.8182, 0.5314, 0.8182, 0.5314, 0.8122, 0.5314, 0.8122, 0.5314, 0.8424, 0.5316, 0.8424, 0.5316, 0.8363, 0.5316, 0.8363, 0.5316, 0.8122, 0.5314, 0.8122, 0.5314, 0.8061, 0.5313, 0.8061, 0.5313, 0.8061, 0.5313, 0.8061, 0.5313, 0.8001, 0.5313, 0.8001, 0.5313, 0.8001, 0.5313, 0.8001, 0.5313, 0.7941, 0.5312, 0.7941, 0.5312, 0.7941, 0.5312, 0.7941, 0.5312, 0.788, 0.5312, 0.788, 0.5312, 0.8363, 0.5316, 0.8363, 0.5316, 0.8303, 0.5315, 0.8303, 0.5315, 0.8303, 0.5315, 0.8303, 0.5315, 0.8243, 0.5315, 0.8243, 0.5315, 0.8303, 0.5315, 0.8303, 0.5315, 0.8243, 0.5315, 0.8243, 0.5315, 0.8363, 0.5316, 0.8363, 0.5316, 0.8303, 0.5315, 0.8303, 0.5315, 0.7942, 0.5173, 0.7881, 0.5172, 0.788, 0.5312, 0.7941, 0.5312, 0.8425, 0.5177, 0.8365, 0.5176, 0.8363, 0.5316, 0.8424, 0.5316, 0.8365, 0.5176, 0.8304, 0.5176, 0.8303, 0.5315, 0.8363, 0.5316, 0.8304, 0.5176, 0.8244, 0.5175, 0.8243, 0.5315, 0.8303, 0.5315, 0.8244, 0.5175, 0.8183, 0.5175, 0.8182, 0.5314, 0.8243, 0.5315, 0.8183, 0.5175, 0.8123, 0.5174, 0.8122, 0.5314, 0.8182, 0.5314, 0.8123, 0.5174, 0.8063, 0.5174, 0.8061, 0.5313, 0.8122, 0.5314, 0.8063, 0.5174, 0.8002, 0.5173, 0.8001, 0.5313, 0.8061, 0.5313, 0.8002, 0.5173, 0.7942, 0.5173, 0.7941, 0.5312, 0.8001, 0.5313, 0.8243, 0.5315, 0.8243, 0.5315, 0.8182, 0.5314, 0.8182, 0.5314, 0.8563, 0.5317, 0.8563, 0.5317, 0.8424, 0.5316, 0.8424, 0.5316, 0.8696, 0.5318, 0.8696, 0.5318, 0.8563, 0.5317, 0.8563, 0.5317, 0.8003, 0.5041, 0.7943, 0.504, 0.7942, 0.5173, 0.8002, 0.5173, 0.8064, 0.5041, 0.8003, 0.5041, 0.8002, 0.5173, 0.8063, 0.5174, 0.8124, 0.5042, 0.8064, 0.5041, 0.8063, 0.5174, 0.8123, 0.5174, 0.8185, 0.5042, 0.8124, 0.5042, 0.8123, 0.5174, 0.8183, 0.5175, 0.8245, 0.5043, 0.8185, 0.5042, 0.8183, 0.5175, 0.8244, 0.5175, 0.8305, 0.5043, 0.8245, 0.5043, 0.8244, 0.5175, 0.8304, 0.5176, 0.8366, 0.5044, 0.8305, 0.5043, 0.8304, 0.5176, 0.8365, 0.5176, 0.8426, 0.5044, 0.8366, 0.5044, 0.8365, 0.5176, 0.8425, 0.5177, 0.7943, 0.504, 0.7883, 0.504, 0.7881, 0.5172, 0.7942, 0.5173, 0.788, 0.5312, 0.788, 0.5312, 0.7741, 0.531, 0.7741, 0.531, 0.8696, 0.5318, 0.8563, 0.5317, 0.8561, 0.556, 0.8694, 0.5561, 0.788, 0.5312, 0.7741, 0.531, 0.7739, 0.5553, 0.7878, 0.5554, 0.788, 0.5312, 0.788, 0.5312, 0.7741, 0.531, 0.7741, 0.531, 0.8696, 0.5318, 0.8696, 0.5318, 0.8563, 0.5317, 0.8563, 0.5317, 0.7997, 0.5856, 0.7936, 0.5856, 0.7935, 0.5995, 0.7995, 0.5995, 0.8057, 0.5857, 0.7997, 0.5856, 0.7995, 0.5995, 0.8056, 0.5996, 0.8117, 0.5857, 0.8057, 0.5857, 0.8056, 0.5996, 0.8116, 0.5996, 0.8178, 0.5858, 0.8117, 0.5857, 0.8116, 0.5996, 0.8177, 0.5997, 0.8238, 0.5858, 0.8178, 0.5858, 0.8177, 0.5997, 0.8237, 0.5997, 0.8299, 0.5859, 0.8238, 0.5858, 0.8237, 0.5997, 0.8297, 0.5998, 0.8359, 0.5859, 0.8299, 0.5859, 0.8297, 0.5998, 0.8358, 0.5998, 0.8419, 0.586, 0.8359, 0.5859, 0.8358, 0.5998, 0.8418, 0.5999, 0.7936, 0.5856, 0.7876, 0.5855, 0.7875, 0.5994, 0.7935, 0.5995, 0.7878, 0.5554, 0.7739, 0.5553, 0.7737, 0.5854, 0.7876, 0.5855, 0.8694, 0.5561, 0.8561, 0.556, 0.8559, 0.5861, 0.8691, 0.5862, 0.8561, 0.556, 0.8422, 0.5558, 0.8419, 0.586, 0.8559, 0.5861, 0.7939, 0.5554, 0.7878, 0.5554, 0.7876, 0.5855, 0.7936, 0.5856, 0.8243, 0.5315, 0.8243, 0.5315, 0.8182, 0.5314, 0.8182, 0.5314, 0.7739, 0.5553, 0.7607, 0.5552, 0.7604, 0.5853, 0.7737, 0.5854, 0.8424, 0.5316, 0.8424, 0.5316, 0.8363, 0.5316, 0.8363, 0.5316, 0.8182, 0.5314, 0.8182, 0.5314, 0.8122, 0.5314, 0.8122, 0.5314, 0.8122, 0.5314, 0.8122, 0.5314, 0.8061, 0.5313, 0.8061, 0.5313, 0.8061, 0.5313, 0.8061, 0.5313, 0.8001, 0.5313, 0.8001, 0.5313, 0.8563, 0.5317, 0.8563, 0.5317, 0.8424, 0.5316, 0.8424, 0.5316, 0.8001, 0.5313, 0.8001, 0.5313, 0.7941, 0.5312, 0.7941, 0.5312, 0.7741, 0.531, 0.7741, 0.531, 0.7611, 0.5309, 0.7609, 0.5309, 0.7941, 0.5312, 0.7941, 0.5312, 0.788, 0.5312, 0.788, 0.5312, 0.8422, 0.5558, 0.8361, 0.5558, 0.8359, 0.5859, 0.8419, 0.586, 0.8361, 0.5558, 0.8301, 0.5557, 0.8299, 0.5859, 0.8359, 0.5859, 0.8301, 0.5557, 0.8241, 0.5557, 0.8238, 0.5858, 0.8299, 0.5859, 0.8241, 0.5557, 0.818, 0.5556, 0.8178, 0.5858, 0.8238, 0.5858, 0.818, 0.5556, 0.812, 0.5556, 0.8117, 0.5857, 0.8178, 0.5858, 0.812, 0.5556, 0.8059, 0.5555, 0.8057, 0.5857, 0.8117, 0.5857, 0.8059, 0.5555, 0.7999, 0.5555, 0.7997, 0.5856, 0.8057, 0.5857, 0.7999, 0.5555, 0.7939, 0.5554, 0.7936, 0.5856, 0.7997, 0.5856, 0.8001, 0.5313, 0.7941, 0.5312, 0.7939, 0.5554, 0.7999, 0.5555, 0.8061, 0.5313, 0.8001, 0.5313, 0.7999, 0.5555, 0.8059, 0.5555, 0.8122, 0.5314, 0.8061, 0.5313, 0.8059, 0.5555, 0.812, 0.5556, 0.8182, 0.5314, 0.8122, 0.5314, 0.812, 0.5556, 0.818, 0.5556, 0.8243, 0.5315, 0.8182, 0.5314, 0.818, 0.5556, 0.8241, 0.5557, 0.8303, 0.5315, 0.8243, 0.5315, 0.8241, 0.5557, 0.8301, 0.5557, 0.8363, 0.5316, 0.8303, 0.5315, 0.8301, 0.5557, 0.8361, 0.5558, 0.8424, 0.5316, 0.8363, 0.5316, 0.8361, 0.5558, 0.8422, 0.5558, 0.7741, 0.531, 0.7609, 0.5309, 0.7607, 0.5552, 0.7739, 0.5553, 0.7941, 0.5312, 0.788, 0.5312, 0.7878, 0.5554, 0.7939, 0.5554, 0.8563, 0.5317, 0.8424, 0.5316, 0.8422, 0.5558, 0.8561, 0.556, 0.7741, 0.531, 0.7741, 0.531, 0.7609, 0.5309, 0.7611, 0.5309, 0.8182, 0.5314, 0.8182, 0.5314, 0.8122, 0.5314, 0.8122, 0.5314, 0.8424, 0.5316, 0.8424, 0.5316, 0.8363, 0.5316, 0.8363, 0.5316, 0.8122, 0.5314, 0.8122, 0.5314, 0.8061, 0.5313, 0.8061, 0.5313, 0.8061, 0.5313, 0.8061, 0.5313, 0.8001, 0.5313, 0.8001, 0.5313, 0.8001, 0.5313, 0.8001, 0.5313, 0.7941, 0.5312, 0.7941, 0.5312, 0.7941, 0.5312, 0.7941, 0.5312, 0.788, 0.5312, 0.788, 0.5312, 0.8363, 0.5316, 0.8363, 0.5316, 0.8303, 0.5315, 0.8303, 0.5315, 0.8303, 0.5315, 0.8303, 0.5315, 0.8243, 0.5315, 0.8243, 0.5315, 0.8303, 0.5315, 0.8303, 0.5315, 0.8243, 0.5315, 0.8243, 0.5315, 0.8363, 0.5316, 0.8363, 0.5316, 0.8303, 0.5315, 0.8303, 0.5315, 0.7942, 0.5173, 0.7881, 0.5172, 0.788, 0.5312, 0.7941, 0.5312, 0.8425, 0.5177, 0.8365, 0.5176, 0.8363, 0.5316, 0.8424, 0.5316, 0.8365, 0.5176, 0.8304, 0.5176, 0.8303, 0.5315, 0.8363, 0.5316, 0.8304, 0.5176, 0.8244, 0.5175, 0.8243, 0.5315, 0.8303, 0.5315, 0.8244, 0.5175, 0.8183, 0.5175, 0.8182, 0.5314, 0.8243, 0.5315, 0.8183, 0.5175, 0.8123, 0.5174, 0.8122, 0.5314, 0.8182, 0.5314, 0.8123, 0.5174, 0.8063, 0.5174, 0.8061, 0.5313, 0.8122, 0.5314, 0.8063, 0.5174, 0.8002, 0.5173, 0.8001, 0.5313, 0.8061, 0.5313, 0.8002, 0.5173, 0.7942, 0.5173, 0.7941, 0.5312, 0.8001, 0.5313, 0.8243, 0.5315, 0.8243, 0.5315, 0.8182, 0.5314, 0.8182, 0.5314, 0.8563, 0.5317, 0.8563, 0.5317, 0.8424, 0.5316, 0.8424, 0.5316, 0.8696, 0.5318, 0.8696, 0.5318, 0.8563, 0.5317, 0.8563, 0.5317, 0.8003, 0.5041, 0.7943, 0.504, 0.7942, 0.5173, 0.8002, 0.5173, 0.8064, 0.5041, 0.8003, 0.5041, 0.8002, 0.5173, 0.8063, 0.5174, 0.8124, 0.5042, 0.8064, 0.5041, 0.8063, 0.5174, 0.8123, 0.5174, 0.8185, 0.5042, 0.8124, 0.5042, 0.8123, 0.5174, 0.8183, 0.5175, 0.8245, 0.5043, 0.8185, 0.5042, 0.8183, 0.5175, 0.8244, 0.5175, 0.8305, 0.5043, 0.8245, 0.5043, 0.8244, 0.5175, 0.8304, 0.5176, 0.8366, 0.5044, 0.8305, 0.5043, 0.8304, 0.5176, 0.8365, 0.5176, 0.8426, 0.5044, 0.8366, 0.5044, 0.8365, 0.5176, 0.8425, 0.5177, 0.7943, 0.504, 0.7883, 0.504, 0.7881, 0.5172, 0.7942, 0.5173, 0.788, 0.5312, 0.788, 0.5312, 0.7741, 0.531, 0.7741, 0.531, 0.8696, 0.5318, 0.8563, 0.5317, 0.8561, 0.556, 0.8694, 0.5561, 0.788, 0.5312, 0.7741, 0.531, 0.7739, 0.5553, 0.7878, 0.5554, 0.788, 0.5312, 0.788, 0.5312, 0.7741, 0.531, 0.7741, 0.531, 0.8696, 0.5318, 0.8696, 0.5318, 0.8563, 0.5317, 0.8563, 0.5317, 0.714, 0.8, 0.7079, 0.8, 0.7079, 0.8, 0.714, 0.8, 0.6657, 0.7996, 0.6717, 0.7997, 0.6717, 0.7997, 0.6657, 0.7996, 0.6717, 0.7997, 0.6657, 0.7996, 0.6657, 0.7996, 0.6717, 0.7997, 0.6717, 0.7997, 0.6777, 0.7997, 0.6777, 0.7997, 0.6717, 0.7997, 0.6777, 0.7997, 0.6717, 0.7997, 0.6717, 0.7997, 0.6777, 0.7997, 0.6457, 0.7995, 0.6596, 0.7996, 0.6596, 0.7996, 0.6457, 0.7995, 0.6777, 0.7997, 0.6838, 0.7998, 0.6838, 0.7998, 0.6777, 0.7997, 0.6838, 0.7998, 0.6777, 0.7997, 0.6777, 0.7997, 0.6838, 0.7998, 0.7878, 0.5554, 0.7739, 0.5553, 0.7737, 0.5854, 0.7876, 0.5855, 0.8694, 0.5561, 0.8561, 0.556, 0.8559, 0.5861, 0.8691, 0.5862, 0.8561, 0.556, 0.8559, 0.5861, 0.8419, 0.586, 0.8422, 0.5558, 0.7939, 0.5554, 0.7936, 0.5856, 0.7876, 0.5855, 0.7878, 0.5554, 0.8243, 0.5315, 0.8182, 0.5314, 0.8182, 0.5314, 0.8243, 0.5315, 0.7739, 0.5553, 0.7737, 0.5854, 0.7604, 0.5853, 0.7607, 0.5552, 0.7137, 0.8272, 0.7139, 0.814, 0.7139, 0.814, 0.7137, 0.8272, 0.6457, 0.7995, 0.6324, 0.7994, 0.6324, 0.7994, 0.6457, 0.7995, 0.7139, 0.814, 0.7137, 0.8272, 0.7137, 0.8272, 0.7139, 0.814, 0.7279, 0.8002, 0.714, 0.8, 0.714, 0.8, 0.7279, 0.8002, 0.6838, 0.7998, 0.6898, 0.7998, 0.6898, 0.7998, 0.6838, 0.7998, 0.6898, 0.7998, 0.6838, 0.7998, 0.6838, 0.7998, 0.6898, 0.7998, 0.714, 0.8, 0.7279, 0.8002, 0.7279, 0.8002, 0.714, 0.8, 0.6898, 0.7998, 0.6959, 0.7999, 0.6959, 0.7999, 0.6898, 0.7998, 0.6959, 0.7999, 0.6898, 0.7998, 0.6898, 0.7998, 0.6959, 0.7999, 0.8424, 0.5316, 0.8363, 0.5316, 0.8363, 0.5316, 0.8424, 0.5316, 0.8182, 0.5314, 0.8122, 0.5314, 0.8122, 0.5314, 0.8182, 0.5314, 0.8122, 0.5314, 0.8061, 0.5313, 0.8061, 0.5313, 0.8122, 0.5314, 0.8061, 0.5313, 0.8001, 0.5313, 0.8001, 0.5313, 0.8061, 0.5313, 0.8563, 0.5317, 0.8424, 0.5316, 0.8424, 0.5316, 0.8563, 0.5317, 0.8001, 0.5313, 0.7941, 0.5312, 0.7941, 0.5312, 0.8001, 0.5313, 0.7741, 0.531, 0.7609, 0.5309, 0.7611, 0.5309, 0.7741, 0.531, 0.7941, 0.5312, 0.788, 0.5312, 0.788, 0.5312, 0.7941, 0.5312, 0.8422, 0.5558, 0.8419, 0.586, 0.8359, 0.5859, 0.8361, 0.5558, 0.8361, 0.5558, 0.8359, 0.5859, 0.8299, 0.5859, 0.8301, 0.5557, 0.8301, 0.5557, 0.8299, 0.5859, 0.8238, 0.5858, 0.8241, 0.5557, 0.8241, 0.5557, 0.8238, 0.5858, 0.8178, 0.5858, 0.818, 0.5556, 0.818, 0.5556, 0.8178, 0.5858, 0.8117, 0.5857, 0.812, 0.5556, 0.812, 0.5556, 0.8117, 0.5857, 0.8057, 0.5857, 0.8059, 0.5555, 0.8059, 0.5555, 0.8057, 0.5857, 0.7997, 0.5856, 0.7999, 0.5555, 0.7999, 0.5555, 0.7997, 0.5856, 0.7936, 0.5856, 0.7939, 0.5554, 0.8001, 0.5313, 0.7999, 0.5555, 0.7939, 0.5554, 0.7941, 0.5312, 0.8061, 0.5313, 0.8059, 0.5555, 0.7999, 0.5555, 0.8001, 0.5313, 0.8122, 0.5314, 0.812, 0.5556, 0.8059, 0.5555, 0.8061, 0.5313, 0.8182, 0.5314, 0.818, 0.5556, 0.812, 0.5556, 0.8122, 0.5314, 0.8243, 0.5315, 0.8241, 0.5557, 0.818, 0.5556, 0.8182, 0.5314, 0.8303, 0.5315, 0.8301, 0.5557, 0.8241, 0.5557, 0.8243, 0.5315, 0.8363, 0.5316, 0.8361, 0.5558, 0.8301, 0.5557, 0.8303, 0.5315, 0.8424, 0.5316, 0.8422, 0.5558, 0.8361, 0.5558, 0.8363, 0.5316, 0.7741, 0.531, 0.7739, 0.5553, 0.7607, 0.5552, 0.7609, 0.5309, 0.7941, 0.5312, 0.7939, 0.5554, 0.7878, 0.5554, 0.788, 0.5312, 0.8563, 0.5317, 0.8561, 0.556, 0.8422, 0.5558, 0.8424, 0.5316, 0.7741, 0.531, 0.7611, 0.5309, 0.7609, 0.5309, 0.7741, 0.531, 0.8182, 0.5314, 0.8122, 0.5314, 0.8122, 0.5314, 0.8182, 0.5314, 0.8424, 0.5316, 0.8363, 0.5316, 0.8363, 0.5316, 0.8424, 0.5316, 0.8122, 0.5314, 0.8061, 0.5313, 0.8061, 0.5313, 0.8122, 0.5314, 0.8061, 0.5313, 0.8001, 0.5313, 0.8001, 0.5313, 0.8061, 0.5313, 0.8001, 0.5313, 0.7941, 0.5312, 0.7941, 0.5312, 0.8001, 0.5313, 0.7941, 0.5312, 0.788, 0.5312, 0.788, 0.5312, 0.7941, 0.5312, 0.8363, 0.5316, 0.8303, 0.5315, 0.8303, 0.5315, 0.8363, 0.5316, 0.8303, 0.5315, 0.8243, 0.5315, 0.8243, 0.5315, 0.8303, 0.5315, 0.8303, 0.5315, 0.8243, 0.5315, 0.8243, 0.5315, 0.8303, 0.5315, 0.8363, 0.5316, 0.8303, 0.5315, 0.8303, 0.5315, 0.8363, 0.5316, 0.7942, 0.5173, 0.7941, 0.5312, 0.788, 0.5312, 0.7881, 0.5172, 0.8425, 0.5177, 0.8424, 0.5316, 0.8363, 0.5316, 0.8365, 0.5176, 0.8365, 0.5176, 0.8363, 0.5316, 0.8303, 0.5315, 0.8304, 0.5176, 0.8304, 0.5176, 0.8303, 0.5315, 0.8243, 0.5315, 0.8244, 0.5175, 0.8244, 0.5175, 0.8243, 0.5315, 0.8182, 0.5314, 0.8183, 0.5175, 0.8183, 0.5175, 0.8182, 0.5314, 0.8122, 0.5314, 0.8123, 0.5174, 0.8123, 0.5174, 0.8122, 0.5314, 0.8061, 0.5313, 0.8063, 0.5174, 0.8063, 0.5174, 0.8061, 0.5313, 0.8001, 0.5313, 0.8002, 0.5173, 0.8002, 0.5173, 0.8001, 0.5313, 0.7941, 0.5312, 0.7942, 0.5173, 0.8243, 0.5315, 0.8182, 0.5314, 0.8182, 0.5314, 0.8243, 0.5315, 0.8563, 0.5317, 0.8424, 0.5316, 0.8424, 0.5316, 0.8563, 0.5317, 0.8696, 0.5318, 0.8563, 0.5317, 0.8563, 0.5317, 0.8696, 0.5318, 0.8003, 0.5041, 0.8002, 0.5173, 0.7942, 0.5173, 0.7943, 0.504, 0.8064, 0.5041, 0.8063, 0.5174, 0.8002, 0.5173, 0.8003, 0.5041, 0.8124, 0.5042, 0.8123, 0.5174, 0.8063, 0.5174, 0.8064, 0.5041, 0.8185, 0.5042, 0.8183, 0.5175, 0.8123, 0.5174, 0.8124, 0.5042, 0.8245, 0.5043, 0.8244, 0.5175, 0.8183, 0.5175, 0.8185, 0.5042, 0.8305, 0.5043, 0.8304, 0.5176, 0.8244, 0.5175, 0.8245, 0.5043, 0.8366, 0.5044, 0.8365, 0.5176, 0.8304, 0.5176, 0.8305, 0.5043, 0.8426, 0.5044, 0.8425, 0.5177, 0.8365, 0.5176, 0.8366, 0.5044, 0.7943, 0.504, 0.7942, 0.5173, 0.7881, 0.5172, 0.7883, 0.504, 0.788, 0.5312, 0.7741, 0.531, 0.7741, 0.531, 0.788, 0.5312, 0.8696, 0.5318, 0.8694, 0.5561, 0.8561, 0.556, 0.8563, 0.5317, 0.788, 0.5312, 0.7878, 0.5554, 0.7739, 0.5553, 0.7741, 0.531, 0.788, 0.5312, 0.7741, 0.531, 0.7741, 0.531, 0.788, 0.5312, 0.8696, 0.5318, 0.8563, 0.5317, 0.8563, 0.5317, 0.8696, 0.5318, 0.6959, 0.7999, 0.7019, 0.7999, 0.7019, 0.7999, 0.6959, 0.7999, 0.7019, 0.7999, 0.6959, 0.7999, 0.6959, 0.7999, 0.7019, 0.7999, 0.7019, 0.7999, 0.7079, 0.8, 0.7079, 0.8, 0.7019, 0.7999, 0.7079, 0.8, 0.7019, 0.7999, 0.7019, 0.7999, 0.7079, 0.8, 0.6596, 0.7996, 0.6657, 0.7996, 0.6657, 0.7996, 0.6596, 0.7996, 0.6657, 0.7996, 0.6596, 0.7996, 0.6596, 0.7996, 0.6657, 0.7996, 0.6596, 0.7996, 0.6457, 0.7995, 0.6457, 0.7995, 0.6596, 0.7996, 0.6594, 0.8268, 0.6595, 0.8135, 0.6595, 0.8135, 0.6594, 0.8268, 0.7079, 0.8, 0.714, 0.8, 0.714, 0.8, 0.7079, 0.8, 0.7878, 0.5554, 0.7876, 0.5855, 0.7737, 0.5854, 0.7739, 0.5553, 0.8694, 0.5561, 0.8691, 0.5862, 0.8559, 0.5861, 0.8561, 0.556, 0.6457, 0.7995, 0.6324, 0.7994, 0.6324, 0.7994, 0.6457, 0.7995, 0.7079, 0.8, 0.714, 0.8, 0.714, 0.8, 0.7079, 0.8, 0.6777, 0.7997, 0.6717, 0.7997, 0.6717, 0.7997, 0.6777, 0.7997, 0.6657, 0.7996, 0.6717, 0.7997, 0.6717, 0.7997, 0.6657, 0.7996, 0.6657, 0.7996, 0.6596, 0.7996, 0.6657, 0.7996, 0.6596, 0.7996, 0.6657, 0.7996, 0.6657, 0.7996, 0.6596, 0.7996, 0.6838, 0.7998, 0.6777, 0.7997, 0.6777, 0.7997, 0.6838, 0.7998, 0.6717, 0.7997, 0.6777, 0.7997, 0.6777, 0.7997, 0.6717, 0.7997, 0.7137, 0.8272, 0.7139, 0.814, 0.7139, 0.814, 0.7137, 0.8272, 0.714, 0.8, 0.7279, 0.8002, 0.7279, 0.8002, 0.714, 0.8, 0.6898, 0.7998, 0.6838, 0.7998, 0.6838, 0.7998, 0.6898, 0.7998, 0.6777, 0.7997, 0.6838, 0.7998, 0.6838, 0.7998, 0.6777, 0.7997, 0.6594, 0.8268, 0.6595, 0.8135, 0.6595, 0.8135, 0.6594, 0.8268, 0.7139, 0.814, 0.7137, 0.8272, 0.7137, 0.8272, 0.7139, 0.814, 0.6959, 0.7999, 0.6898, 0.7998, 0.6898, 0.7998, 0.6838, 0.7998, 0.6898, 0.7998, 0.6898, 0.7998, 0.6838, 0.7998, 0.6457, 0.7995, 0.6596, 0.7996, 0.6596, 0.7996, 0.6457, 0.7995, 0.7019, 0.7999, 0.6959, 0.7999, 0.7019, 0.7999, 0.6898, 0.7998, 0.6959, 0.7999, 0.6959, 0.7999, 0.6898, 0.7998, 0.7279, 0.8002, 0.714, 0.8, 0.714, 0.8, 0.7279, 0.8002, 0.6596, 0.7996, 0.6457, 0.7995, 0.6457, 0.7995, 0.7079, 0.8, 0.7019, 0.7999, 0.7019, 0.7999, 0.7079, 0.8, 0.6959, 0.7999, 0.7019, 0.7999, 0.7019, 0.7999, 0.6959, 0.7999, 0.714, 0.8, 0.7079, 0.8, 0.7079, 0.8, 0.714, 0.8, 0.7019, 0.7999, 0.7079, 0.8, 0.7079, 0.8, 0.7019, 0.7999, 0.6717, 0.7997, 0.6657, 0.7996, 0.6657, 0.7996, 0.6717, 0.7997, 0.7019, 0.7999, 0.6959, 0.7999, 0.6959, 0.7999, 0.7019, 0.7999, 0.714, 0.8, 0.7279, 0.8002, 0.7279, 0.8002, 0.714, 0.8, 0.7137, 0.8272, 0.7139, 0.814, 0.7139, 0.814, 0.7137, 0.8272, 0.6777, 0.7997, 0.6838, 0.7998, 0.6838, 0.7998, 0.6777, 0.7997, 0.1939, 0.1921, 0.1939, 0.1921, 0.1939, 0.1921, 0.1939, 0.1921, 0.6657, 0.7996, 0.6596, 0.7996, 0.6596, 0.7996, 0.6657, 0.7996, 0.6838, 0.7998, 0.6898, 0.7998, 0.6898, 0.7998, 0.6838, 0.7998, 0.6898, 0.7998, 0.6838, 0.7998, 0.6838, 0.7998, 0.6898, 0.7998, 0.6457, 0.7995, 0.6596, 0.7996, 0.6596, 0.7996, 0.6457, 0.7995, 0.6457, 0.7995, 0.6324, 0.7994, 0.6324, 0.7994, 0.6457, 0.7995, 0.6898, 0.7998, 0.6959, 0.7999, 0.6959, 0.7999, 0.6898, 0.7998, 0.6838, 0.7998, 0.6777, 0.7997, 0.6777, 0.7997, 0.6838, 0.7998, 0.7279, 0.8002, 0.714, 0.8, 0.714, 0.8, 0.7279, 0.8002, 0.6594, 0.8268, 0.6595, 0.8135, 0.6595, 0.8135, 0.6594, 0.8268, 0.714, 0.8, 0.7079, 0.8, 0.7079, 0.8, 0.714, 0.8, 0.6596, 0.7996, 0.6457, 0.7995, 0.6457, 0.7995, 0.6596, 0.7996, 0.6959, 0.7999, 0.7019, 0.7999, 0.7019, 0.7999, 0.6959, 0.7999, 0.6777, 0.7997, 0.6717, 0.7997, 0.6717, 0.7997, 0.6777, 0.7997, 0.7079, 0.8, 0.7019, 0.7999, 0.7019, 0.7999, 0.7079, 0.8, 0.7019, 0.7999, 0.7079, 0.8, 0.7079, 0.8, 0.7019, 0.7999, 0.6717, 0.7997, 0.6657, 0.7996, 0.6657, 0.7996, 0.6717, 0.7997, 0.7079, 0.8, 0.714, 0.8, 0.714, 0.8, 0.7079, 0.8, 0.6657, 0.7996, 0.6717, 0.7997, 0.6717, 0.7997, 0.6657, 0.7996, 0.6596, 0.7996, 0.6657, 0.7996, 0.6657, 0.7996, 0.6596, 0.7996, 0.7139, 0.814, 0.7137, 0.8272, 0.7137, 0.8272, 0.7139, 0.814, 0.6717, 0.7997, 0.6777, 0.7997, 0.6777, 0.7997, 0.6717, 0.7997, 0.7019, 0.7999, 0.6959, 0.7999, 0.6959, 0.7999, 0.7019, 0.7999, 0.7019, 0.7999, 0.7079, 0.8, 0.7079, 0.8, 0.7019, 0.7999, 0.7079, 0.8, 0.7019, 0.7999, 0.7019, 0.7999, 0.7079, 0.8, 0.7079, 0.8, 0.714, 0.8, 0.714, 0.8, 0.7079, 0.8, 0.714, 0.8, 0.7079, 0.8, 0.7079, 0.8, 0.714, 0.8, 0.6657, 0.7996, 0.6717, 0.7997, 0.6717, 0.7997, 0.6657, 0.7996, 0.6717, 0.7997, 0.6657, 0.7996, 0.6657, 0.7996, 0.6717, 0.7997, 0.6596, 0.7996, 0.6657, 0.7996, 0.6657, 0.7996, 0.6596, 0.7996, 0.6457, 0.7995, 0.6324, 0.7994, 0.6324, 0.7994, 0.6457, 0.7995, 0.6717, 0.7997, 0.6777, 0.7997, 0.6777, 0.7997, 0.6717, 0.7997, 0.6777, 0.7997, 0.6717, 0.7997, 0.6717, 0.7997, 0.6777, 0.7997, 0.714, 0.8, 0.7279, 0.8002, 0.7279, 0.8002, 0.714, 0.8, 0.6657, 0.7996, 0.6596, 0.7996, 0.6596, 0.7996, 0.6657, 0.7996, 0.6777, 0.7997, 0.6838, 0.7998, 0.6838, 0.7998, 0.6777, 0.7997, 0.6596, 0.7996, 0.6457, 0.7995, 0.6457, 0.7995, 0.6596, 0.7996, 0.6838, 0.7998, 0.6777, 0.7997, 0.6777, 0.7997, 0.6838, 0.7998, 0.7137, 0.8272, 0.7139, 0.814, 0.7139, 0.814, 0.7137, 0.8272, 0.6838, 0.7998, 0.6898, 0.7998, 0.6898, 0.7998, 0.6838, 0.7998, 0.6898, 0.7998, 0.6838, 0.7998, 0.6838, 0.7998, 0.6898, 0.7998, 0.6594, 0.8268, 0.6595, 0.8135, 0.6595, 0.8135, 0.6594, 0.8268, 0.6457, 0.7995, 0.6596, 0.7996, 0.6596, 0.7996, 0.6457, 0.7995, 0.7139, 0.814, 0.7137, 0.8272, 0.7137, 0.8272, 0.7139, 0.814, 0.6898, 0.7998, 0.6959, 0.7999, 0.6959, 0.7999, 0.6898, 0.7998, 0.1939, 0.1921, 0.1878, 0.192, 0.1878, 0.192, 0.1939, 0.1921, 0.7279, 0.8002, 0.714, 0.8, 0.714, 0.8, 0.7279, 0.8002, 0.6959, 0.7999, 0.7019, 0.7999, 0.7019, 0.7999, 0.6959, 0.7999, 0.6655, 0.8136, 0.6595, 0.8135, 0.6594, 0.8268, 0.6654, 0.8268, 0.7139, 0.814, 0.7078, 0.8139, 0.7077, 0.8272, 0.7137, 0.8272, 0.7078, 0.8139, 0.7018, 0.8139, 0.7017, 0.8271, 0.7077, 0.8272, 0.5394, 0.5523, 0.5396, 0.5421, 0.5396, 0.5421, 0.6837, 0.8137, 0.6776, 0.8137, 0.6775, 0.8269, 0.6835, 0.827, 0.6776, 0.8137, 0.6716, 0.8136, 0.6715, 0.8269, 0.6775, 0.8269, 0.6716, 0.8136, 0.6655, 0.8136, 0.6654, 0.8268, 0.6715, 0.8269, 0.6717, 0.7997, 0.6657, 0.7996, 0.6655, 0.8136, 0.6716, 0.8136, 0.6777, 0.7997, 0.6717, 0.7997, 0.6716, 0.8136, 0.6776, 0.8137, 0.6838, 0.7998, 0.6777, 0.7997, 0.6776, 0.8137, 0.6837, 0.8137, 0.7079, 0.8, 0.7019, 0.7999, 0.7018, 0.8139, 0.7078, 0.8139, 0.714, 0.8, 0.7079, 0.8, 0.7078, 0.8139, 0.7139, 0.814, 0.6657, 0.7996, 0.6596, 0.7996, 0.6595, 0.8135, 0.6655, 0.8136, 0.6655, 0.8136, 0.6654, 0.8268, 0.6594, 0.8268, 0.6595, 0.8135, 0.7139, 0.814, 0.7137, 0.8272, 0.7077, 0.8272, 0.7078, 0.8139, 0.7078, 0.8139, 0.7077, 0.8272, 0.7017, 0.8271, 0.7018, 0.8139, 0.7018, 0.8139, 0.7017, 0.8271, 0.6956, 0.8271, 0.6957, 0.8138, 0.6957, 0.8138, 0.6956, 0.8271, 0.6896, 0.827, 0.6897, 0.8138, 0.6897, 0.8138, 0.6896, 0.827, 0.6835, 0.827, 0.6837, 0.8137, 0.6837, 0.8137, 0.6835, 0.827, 0.6775, 0.8269, 0.6776, 0.8137, 0.6776, 0.8137, 0.6775, 0.8269, 0.6715, 0.8269, 0.6716, 0.8136, 0.6716, 0.8136, 0.6715, 0.8269, 0.6654, 0.8268, 0.6655, 0.8136, 0.6717, 0.7997, 0.6716, 0.8136, 0.6655, 0.8136, 0.6657, 0.7996, 0.6777, 0.7997, 0.6776, 0.8137, 0.6716, 0.8136, 0.6717, 0.7997, 0.6838, 0.7998, 0.6837, 0.8137, 0.6776, 0.8137, 0.6777, 0.7997, 0.6898, 0.7998, 0.6897, 0.8138, 0.6837, 0.8137, 0.6838, 0.7998, 0.6959, 0.7999, 0.6957, 0.8138, 0.6897, 0.8138, 0.6898, 0.7998, 0.7019, 0.7999, 0.7018, 0.8139, 0.6957, 0.8138, 0.6959, 0.7999, 0.7079, 0.8, 0.7078, 0.8139, 0.7018, 0.8139, 0.7019, 0.7999, 0.714, 0.8, 0.7139, 0.814, 0.7078, 0.8139, 0.7079, 0.8, 0.6657, 0.7996, 0.6655, 0.8136, 0.6595, 0.8135, 0.6596, 0.7996, 0.6985, 0.815, 0.6984, 0.8236, 0.7017, 0.8271, 0.7018, 0.8139, 0.6869, 0.8142, 0.6869, 0.8031, 0.6838, 0.7998, 0.6837, 0.8137, 0.6957, 0.8239, 0.6896, 0.8237, 0.6896, 0.827, 0.6956, 0.8271, 0.6984, 0.8236, 0.6957, 0.8239, 0.6956, 0.8271, 0.7017, 0.8271, 0.6896, 0.8237, 0.6868, 0.8236, 0.6835, 0.827, 0.6896, 0.827, 0.695, 0.8029, 0.6988, 0.8038, 0.7019, 0.7999, 0.6959, 0.7999, 0.1884, 0.1952, 0.193, 0.1951, 0.1939, 0.1921, 0.1878, 0.192, 0.6869, 0.8031, 0.6904, 0.803, 0.6898, 0.7998, 0.6838, 0.7998, 0.6988, 0.8038, 0.6985, 0.815, 0.7018, 0.8139, 0.7019, 0.7999, 0.6868, 0.8236, 0.6869, 0.8142, 0.6837, 0.8137, 0.6835, 0.827, 0.5394, 0.5523, 0.5393, 0.5588, 0.5409, 0.5603, 0.5411, 0.5517, 0.5311, 0.5511, 0.5311, 0.5414, 0.5294, 0.5398, 0.5294, 0.5509, 0.4681, 0.1852, 0.4644, 0.1851, 0.4644, 0.1861, 0.4681, 0.1862, 0.5393, 0.5588, 0.5382, 0.5589, 0.5382, 0.5606, 0.5409, 0.5603, 0.5321, 0.5588, 0.531, 0.5587, 0.5294, 0.5603, 0.5321, 0.5604, 0.537, 0.5411, 0.5396, 0.5421, 0.5413, 0.5405, 0.5375, 0.5396, 0.1715, 0.1894, 0.1753, 0.1893, 0.1757, 0.1877, 0.1712, 0.1878, 0.5311, 0.5414, 0.5332, 0.5413, 0.5329, 0.5397, 0.5294, 0.5398, 0.5396, 0.5421, 0.5394, 0.5523, 0.5411, 0.5517, 0.5413, 0.5405, 0.531, 0.5587, 0.5311, 0.5511, 0.5294, 0.5509, 0.5294, 0.5603, 0.3108, 0.8104, 0.3082, 0.8094, 0.3108, 0.8104, 0.3105, 0.1881, 0.3094, 0.1863, 0.3093, 0.1947, 0.3104, 0.1946, 0.3094, 0.1863, 0.3034, 0.1863, 0.3033, 0.1946, 0.3093, 0.1947, 0.3034, 0.1863, 0.3023, 0.1869, 0.3022, 0.1945, 0.3033, 0.1946, 0.3044, 0.1771, 0.3022, 0.1772, 0.3023, 0.1869, 0.3034, 0.1863, 0.3082, 0.177, 0.3044, 0.1771, 0.3034, 0.1863, 0.3094, 0.1863, 0.3108, 0.1779, 0.3082, 0.177, 0.3094, 0.1863, 0.3105, 0.1881, 0.1939, 0.1921, 0.1878, 0.192, 0.1878, 0.192, 0.1939, 0.1921, 0.1878, 0.192, 0.1939, 0.1921, 0.1939, 0.1921, 0.1878, 0.192, 0.1878, 0.192, 0.1878, 0.192, 0.1878, 0.192, 0.1878, 0.192, 0.6959, 0.7999, 0.6898, 0.7998, 0.6898, 0.7998, 0.6959, 0.7999, 0.1878, 0.192, 0.1878, 0.192, 0.1878, 0.192, 0.1878, 0.192, 0.1939, 0.1921, 0.1939, 0.1921, 0.1939, 0.1921, 0.1939, 0.1921, 0.1878, 0.192, 0.1939, 0.1921, 0.1939, 0.1921, 0.1878, 0.192, 0.1878, 0.192, 0.1878, 0.192, 0.1878, 0.192, 0.1878, 0.192, 0.1939, 0.1921, 0.1939, 0.1921, 0.1939, 0.1921, 0.1939, 0.1921, 0.1939, 0.1921, 0.1939, 0.1921, 0.1939, 0.1921, 0.1939, 0.1921, 0.1878, 0.192, 0.1939, 0.1921, 0.1939, 0.1921, 0.1878, 0.192, 0.6959, 0.7999, 0.6898, 0.7998, 0.6898, 0.7998, 0.6959, 0.7999, 0.1939, 0.1921, 0.1878, 0.192, 0.1878, 0.192, 0.1939, 0.1921, 0.1878, 0.192, 0.1939, 0.1921, 0.1939, 0.1921, 0.1878, 0.192, 0.1939, 0.1921, 0.1878, 0.192, 0.1878, 0.192, 0.1939, 0.1921, 0.1878, 0.192, 0.1878, 0.192, 0.1878, 0.192, 0.1878, 0.192, 0.5382, 0.5589, 0.5321, 0.5588, 0.5382, 0.5589, 0.5382, 0.5589, 0.5321, 0.5588, 0.5321, 0.5588, 0.5382, 0.5589, 0.537, 0.5602, 0.5333, 0.5601, 0.5321, 0.5604, 0.5382, 0.5606, 0.5333, 0.5601, 0.5333, 0.5591, 0.5321, 0.5588, 0.5321, 0.5604, 0.4644, 0.1851, 0.4681, 0.1852, 0.4693, 0.1849, 0.4632, 0.1847, 0.537, 0.5592, 0.537, 0.5602, 0.5382, 0.5606, 0.5382, 0.5589])
me_cube_001.materials.append(mat_material_001)
me_cube_001.use_remesh_fix_poles = True
me_cube_001.use_remesh_preserve_attributes = False
me_cube_001.use_mirror_vertex_groups = False
me_cube_001.update()

# ---- objects
ob_cube = bpy.data.objects.new('Cube', me_cube_001)

# ---- transforms, parenting, visibility, modifiers, constraints
ob_cube.location = (-0.4145, 0.01838, -0.4328)
ob_cube.lineart.crease_threshold = 0.0

# ---- collection membership
col_collection.objects.link(ob_cube)

# ---- scene / render settings (as saved in the file)
scene.frame_start = 1; scene.frame_end = 250; scene.frame_set(1)
scene.render.engine = 'BLENDER_EEVEE_NEXT'
scene.cycles.use_denoising = False
scene.cycles.samples = 128
scene.cycles.sampling_pattern = 'TABULATED_SOBOL'
scene.cycles.use_adaptive_sampling = False
scene.cycles.use_light_tree = False
scene.view_settings.view_transform = 'Filmic'
bpy.context.view_layer.update()

# ---- added for rendering (the .blend has no active camera and no usable light): camera, sun
cam_auto = bpy.data.cameras.new('AutoCamera')
cam_auto.lens = 50.0
cam_auto.sensor_width = 36.0
cam_auto.clip_end = 1000.0
ob_auto_camera = bpy.data.objects.new('AutoCamera', cam_auto)
scene.collection.objects.link(ob_auto_camera)
ob_auto_camera.location = (12.0854, -14.9672, 7.89099)
ob_auto_camera.rotation_euler = (1.09748, -7.21219e-08, 0.694738)
scene.camera = ob_auto_camera
light_auto_sun = bpy.data.lights.new('AutoSun', 'SUN')
light_auto_sun.energy = 3.0
light_auto_sun.angle = 0.0523599
ob_auto_sun = bpy.data.objects.new('AutoSun', light_auto_sun)
scene.collection.objects.link(ob_auto_sun)
ob_auto_sun.rotation_euler = (0.872665, 0.174533, 0.523599)
bpy.context.view_layer.update()
